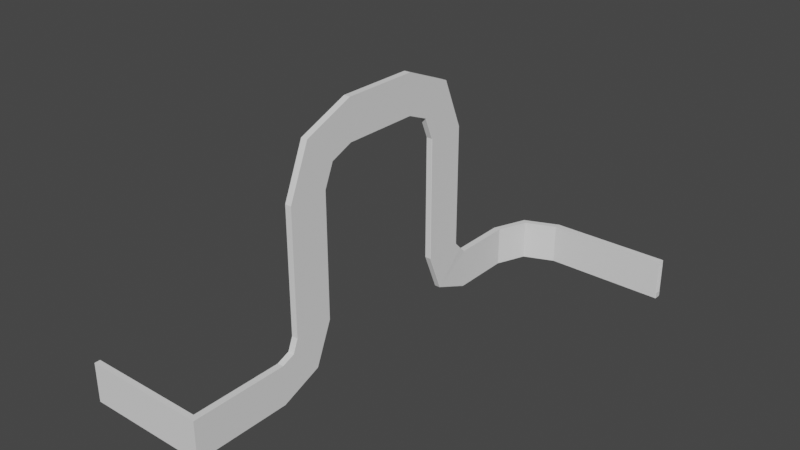 # Source: untitled.blend  (saved by Blender 2.93.20; exported with 4.5.12 LTS)
import bpy
from mathutils import Matrix  # noqa: F401  (used for matrix-valued properties, if any)

bpy.ops.wm.read_factory_settings(use_empty=True)
scene = bpy.context.scene
scene.name = 'Scene'

# ---- collections
col_collection = bpy.data.collections.new('Collection'); scene.collection.children.link(col_collection)

# ---- world
world_world = bpy.data.worlds.new('World'); scene.world = world_world
world_world.use_nodes = True; world_world.node_tree.nodes.clear()
_N = world_world.node_tree.nodes; _L = world_world.node_tree.links
n0 = _N.new('ShaderNodeOutputWorld'); n0.name = 'World Output'; n0.location = (300, 300)
n1 = _N.new('ShaderNodeBackground'); n1.name = 'Background'; n1.location = (10, 300)
n1.inputs[0].default_value = (0.05088, 0.05088, 0.05088, 1.0)
_L.new(n1.outputs[0], n0.inputs[0])
n0.is_active_output = True
world_world.color = (0.05088, 0.05088, 0.05088)
world_world.use_sun_shadow = False
world_world.sun_shadow_jitter_overblur = 0.0

# ---- meshes
me_cube_005 = bpy.data.meshes.new('Cube.005')
me_cube_005.from_pydata([(-41.68, 1.11, 13.0), (-41.67, -1.112, 13.0), (-0.1, 1.275, -0.9), (-0.1, 1.175, -1.0), (3.665e-06, 1.175, -0.9), (-0.1, 1.275, 13.0), (3.665e-06, 1.175, 1.0), (-0.1, -1.175, -1.0), (-0.1, -1.275, -0.9), (1.496e-07, -1.175, -0.9), (1.496e-07, -1.175, 1.0), (-0.1, -1.275, 13.0), (-41.68, 1.01, -1.0), (-41.68, 1.11, -0.9), (-41.67, -1.112, -0.9), (-41.67, -1.012, -1.0), (-53.53, -3.855, 13.0), (-51.95, -5.42, 13.0), (-53.46, -3.925, -1.0), (-53.53, -3.855, -0.9), (-51.95, -5.42, -0.9), (-52.02, -5.349, -1.0), (-58.4, -15.75, 13.0), (-56.18, -15.74, 13.0), (-58.3, -15.75, -1.0), (-58.4, -15.75, -0.9), (-56.18, -15.74, -0.9), (-56.28, -15.74, -1.0), (-58.4, -36.94, 13.0), (-56.18, -36.94, 13.0), (-58.3, -36.94, -1.0), (-58.4, -36.94, -0.9), (-56.18, -36.94, -0.9), (-56.28, -36.94, -1.0), (-58.27, -39.55, 15.53), (-56.05, -39.54, 15.52), (-58.17, -50.37, 4.566), (-58.27, -50.3, 4.637), (-56.05, -50.29, 4.631), (-56.15, -50.37, 4.56), (-58.26, -41.93, 18.0), (-56.03, -41.93, 17.99), (-58.16, -55.93, 18.0), (-58.26, -55.83, 18.0), (-56.03, -55.83, 17.99), (-56.13, -55.93, 17.99), (-58.26, -41.93, 61.06), (-56.03, -41.93, 61.05), (-58.16, -55.93, 61.06), (-58.26, -55.83, 61.06), (-56.03, -55.83, 61.05), (-56.13, -55.93, 61.05), (-58.26, -49.25, 78.72), (-56.03, -49.24, 78.71), (-58.16, -59.15, 68.82), (-58.26, -59.08, 68.89), (-56.03, -59.07, 68.88), (-56.13, -59.14, 68.81), (-58.26, -66.91, 86.03), (-56.04, -66.91, 86.03), (-58.16, -66.91, 72.03), (-58.26, -66.91, 72.13), (-56.04, -66.91, 72.13), (-56.14, -66.91, 72.03), (-58.26, -93.69, 86.03), (-56.04, -93.69, 86.03), (-58.16, -93.69, 72.03), (-58.26, -93.69, 72.13), (-56.04, -93.69, 72.13), (-56.14, -93.69, 72.03), (-58.26, -111.4, 78.71), (-56.03, -111.3, 78.72), (-58.16, -101.5, 68.81), (-58.26, -101.5, 68.88), (-56.03, -101.5, 68.89), (-56.13, -101.5, 68.82), (-58.26, -118.7, 61.05), (-56.03, -118.7, 61.06), (-58.16, -104.7, 61.05), (-58.26, -104.8, 61.05), (-56.03, -104.8, 61.06), (-56.13, -104.7, 61.06), (-58.26, -118.7, 17.8), (-56.03, -118.7, 17.81), (-58.16, -104.7, 17.8), (-58.26, -104.8, 17.8), (-56.03, -104.8, 17.81), (-56.13, -104.7, 17.81), (-58.26, -120.5, 13.29), (-56.03, -120.5, 13.3), (-58.16, -110.6, 3.395), (-58.26, -110.7, 3.465), (-56.03, -110.7, 3.472), (-56.13, -110.6, 3.401), (-58.26, -125.1, 11.43), (-56.04, -125.0, 11.43), (-58.16, -125.1, -2.571), (-58.26, -125.1, -2.471), (-56.04, -125.0, -2.471), (-56.14, -125.0, -2.571), (-58.26, -157.3, 11.43), (-56.04, -157.3, 11.43), (-58.26, -157.3, -2.471), (-56.04, -157.3, -2.471), (-56.14, -157.3, -2.571), (-58.26, -159.3, 11.43), (-56.04, -159.3, 11.43), (-56.04, -159.3, -2.471), (-99.86, -157.3, 11.43), (-58.16, -159.3, -2.471), (-58.16, -159.2, -2.571), (-56.14, -159.2, -2.571), (-56.04, -159.3, -2.471), (-99.86, -157.3, -2.471), (-99.86, -159.3, 11.43), (-99.86, -159.3, -2.471), (-99.86, -159.2, -2.571), (-58.26, -157.3, -2.471), (-58.16, -157.4, -2.571), (-58.16, -157.3, -2.571), (-99.86, -157.4, -2.571)], [], [(12, 15, 7, 3), (4, 9, 10, 6), (14, 1, 11, 8), (2, 3, 4), (7, 8, 9), (5, 2, 4, 6), (9, 4, 3, 7), (10, 9, 8, 11), (12, 3, 2, 13), (7, 15, 14, 8), (0, 13, 2, 5), (14, 15, 21, 20), (12, 13, 19, 18), (15, 12, 18, 21), (13, 0, 16, 19), (1, 14, 20, 17), (21, 18, 24, 27), (20, 21, 27, 26), (17, 20, 26, 23), (19, 16, 22, 25), (18, 19, 25, 24), (27, 24, 30, 33), (26, 27, 33, 32), (23, 26, 32, 29), (25, 22, 28, 31), (24, 25, 31, 30), (29, 32, 38, 35), (31, 28, 34, 37), (30, 31, 37, 36), (33, 30, 36, 39), (32, 33, 39, 38), (35, 34, 28, 29), (29, 28, 22, 23), (23, 22, 16, 17), (0, 1, 17, 16), (5, 11, 1, 0), (35, 38, 44, 41), (37, 34, 40, 43), (34, 35, 41, 40), (36, 37, 43, 42), (39, 36, 42, 45), (38, 39, 45, 44), (41, 44, 50, 47), (43, 40, 46, 49), (42, 43, 49, 48), (40, 41, 47, 46), (45, 42, 48, 51), (44, 45, 51, 50), (51, 48, 54, 57), (50, 51, 57, 56), (47, 50, 56, 53), (49, 46, 52, 55), (48, 49, 55, 54), (46, 47, 53, 52), (55, 52, 58, 61), (54, 55, 61, 60), (52, 53, 59, 58), (57, 54, 60, 63), (56, 57, 63, 62), (53, 56, 62, 59), (62, 63, 69, 68), (59, 62, 68, 65), (61, 58, 64, 67), (60, 61, 67, 66), (58, 59, 65, 64), (63, 60, 66, 69), (65, 68, 74, 71), (67, 64, 70, 73), (66, 67, 73, 72), (64, 65, 71, 70), (69, 66, 72, 75), (68, 69, 75, 74), (70, 71, 77, 76), (75, 72, 78, 81), (74, 75, 81, 80), (71, 74, 80, 77), (73, 70, 76, 79), (72, 73, 79, 78), (77, 80, 86, 83), (79, 76, 82, 85), (78, 79, 85, 84), (76, 77, 83, 82), (81, 78, 84, 87), (80, 81, 87, 86), (82, 83, 89, 88), (87, 84, 90, 93), (86, 87, 93, 92), (83, 86, 92, 89), (85, 82, 88, 91), (84, 85, 91, 90), (89, 92, 98, 95), (91, 88, 94, 97), (90, 91, 97, 96), (88, 89, 95, 94), (93, 90, 96, 99), (92, 93, 99, 98), (96, 97, 102, 117, 119), (98, 99, 104, 103), (95, 98, 103, 101), (97, 94, 100, 102), (104, 119, 118, 110, 111), (94, 95, 101, 100), (100, 101, 106, 105), (103, 104, 111, 112, 107), (102, 100, 108, 113), (101, 103, 107, 106), (110, 118, 120, 116), (109, 112, 111, 110), (112, 109, 105, 106, 107), (99, 96, 119, 104), (109, 110, 116, 115), (105, 109, 115, 114), (100, 105, 114, 108), (117, 118, 119), (120, 118, 117, 113), (117, 102, 113)])
_uv = me_cube_005.uv_layers.new(name='UVMap')
_uv.uv.foreach_set('vector', [0.1362, 0.5, 0.3638, 0.5, 0.3652, 0.5, 0.1348, 0.5, 0.1682, 0.5, 0.3818, 0.5, 0.6348, 0.5, 0.8652, 0.5, 0.3875, 0.5, 0.625, 0.5, 0.625, 0.5, 0.3875, 0.5, 0.125, 0.5, 0.125, 0.5, 0.1348, 0.5, 0.3652, 0.5, 0.3875, 0.5, 0.3818, 0.5, 0.875, 0.5, 0.1625, 0.5, 0.1682, 0.5, 0.8652, 0.5, 0.3818, 0.5, 0.1682, 0.5, 0.1348, 0.5, 0.3652, 0.5, 0.6348, 0.5, 0.3818, 0.5, 0.3875, 0.5, 0.625, 0.5, 0.1362, 0.5, 0.1348, 0.5, 0.125, 0.5, 0.125, 0.5, 0.3652, 0.5, 0.3638, 0.5, 0.3875, 0.5, 0.3875, 0.5, 0.625, 0.25, 0.3875, 0.25, 0.3875, 0.25, 0.625, 0.25, 0.3875, 0.5, 0.3638, 0.5, 0.3638, 0.5, 0.3875, 0.5, 0.1362, 0.5, 0.125, 0.5, 0.125, 0.5, 0.1362, 0.5, 0.3638, 0.5, 0.1362, 0.5, 0.1362, 0.5, 0.3638, 0.5, 0.3875, 0.25, 0.625, 0.25, 0.625, 0.25, 0.3875, 0.25, 0.625, 0.5, 0.3875, 0.5, 0.3875, 0.5, 0.625, 0.5, 0.3638, 0.5, 0.1362, 0.5, 0.1362, 0.5, 0.3638, 0.5, 0.3875, 0.5, 0.3638, 0.5, 0.3638, 0.5, 0.3875, 0.5, 0.625, 0.5, 0.3875, 0.5, 0.3875, 0.5, 0.625, 0.5, 0.3875, 0.25, 0.625, 0.25, 0.625, 0.25, 0.3875, 0.25, 0.1362, 0.5, 0.125, 0.5, 0.125, 0.5, 0.1362, 0.5, 0.3638, 0.5, 0.1362, 0.5, 0.1362, 0.5, 0.3638, 0.5, 0.3875, 0.5, 0.3638, 0.5, 0.3638, 0.5, 0.3875, 0.5, 0.625, 0.5, 0.3875, 0.5, 0.3875, 0.5, 0.625, 0.5, 0.3875, 0.25, 0.625, 0.25, 0.625, 0.25, 0.3875, 0.25, 0.1362, 0.5, 0.125, 0.5, 0.125, 0.5, 0.1362, 0.5, 0.625, 0.5, 0.3875, 0.5, 0.3875, 0.5, 0.625, 0.5, 0.3875, 0.25, 0.625, 0.25, 0.625, 0.25, 0.3875, 0.25, 0.1362, 0.5, 0.125, 0.5, 0.125, 0.5, 0.1362, 0.5, 0.3638, 0.5, 0.1362, 0.5, 0.1362, 0.5, 0.3638, 0.5, 0.3875, 0.5, 0.3638, 0.5, 0.3638, 0.5, 0.3875, 0.5, 0.625, 0.5, 0.625, 0.25, 0.625, 0.25, 0.625, 0.5, 0.625, 0.5, 0.625, 0.25, 0.625, 0.25, 0.625, 0.5, 0.625, 0.5, 0.625, 0.25, 0.625, 0.25, 0.625, 0.5, 0.625, 0.25, 0.625, 0.5, 0.625, 0.5, 0.625, 0.25, 0.625, 0.25, 0.625, 0.5, 0.625, 0.5, 0.625, 0.25, 0.625, 0.5, 0.3875, 0.5, 0.3875, 0.5, 0.625, 0.5, 0.3875, 0.25, 0.625, 0.25, 0.625, 0.25, 0.3875, 0.25, 0.625, 0.25, 0.625, 0.5, 0.625, 0.5, 0.625, 0.25, 0.1362, 0.5, 0.125, 0.5, 0.125, 0.5, 0.1362, 0.5, 0.3638, 0.5, 0.1362, 0.5, 0.1362, 0.5, 0.3638, 0.5, 0.3875, 0.5, 0.3638, 0.5, 0.3638, 0.5, 0.3875, 0.5, 0.625, 0.5, 0.3875, 0.5, 0.3875, 0.5, 0.625, 0.5, 0.3875, 0.25, 0.625, 0.25, 0.625, 0.25, 0.3875, 0.25, 0.1362, 0.5, 0.125, 0.5, 0.125, 0.5, 0.1362, 0.5, 0.625, 0.25, 0.625, 0.5, 0.625, 0.5, 0.625, 0.25, 0.3638, 0.5, 0.1362, 0.5, 0.1362, 0.5, 0.3638, 0.5, 0.3875, 0.5, 0.3638, 0.5, 0.3638, 0.5, 0.3875, 0.5, 0.3638, 0.5, 0.1362, 0.5, 0.1362, 0.5, 0.3638, 0.5, 0.3875, 0.5, 0.3638, 0.5, 0.3638, 0.5, 0.3875, 0.5, 0.625, 0.5, 0.3875, 0.5, 0.3875, 0.5, 0.625, 0.5, 0.3875, 0.25, 0.625, 0.25, 0.625, 0.25, 0.3875, 0.25, 0.1362, 0.5, 0.125, 0.5, 0.125, 0.5, 0.1362, 0.5, 0.625, 0.25, 0.625, 0.5, 0.625, 0.5, 0.625, 0.25, 0.3875, 0.25, 0.625, 0.25, 0.625, 0.25, 0.3875, 0.25, 0.1362, 0.5, 0.125, 0.5, 0.125, 0.5, 0.1362, 0.5, 0.625, 0.25, 0.625, 0.5, 0.625, 0.5, 0.625, 0.25, 0.3638, 0.5, 0.1362, 0.5, 0.1362, 0.5, 0.3638, 0.5, 0.3875, 0.5, 0.3638, 0.5, 0.3638, 0.5, 0.3875, 0.5, 0.625, 0.5, 0.3875, 0.5, 0.3875, 0.5, 0.625, 0.5, 0.3875, 0.5, 0.3638, 0.5, 0.3638, 0.5, 0.3875, 0.5, 0.625, 0.5, 0.3875, 0.5, 0.3875, 0.5, 0.625, 0.5, 0.3875, 0.25, 0.625, 0.25, 0.625, 0.25, 0.3875, 0.25, 0.1362, 0.5, 0.125, 0.5, 0.125, 0.5, 0.1362, 0.5, 0.625, 0.25, 0.625, 0.5, 0.625, 0.5, 0.625, 0.25, 0.3638, 0.5, 0.1362, 0.5, 0.1362, 0.5, 0.3638, 0.5, 0.625, 0.5, 0.3875, 0.5, 0.3875, 0.5, 0.625, 0.5, 0.3875, 0.25, 0.625, 0.25, 0.625, 0.25, 0.3875, 0.25, 0.1362, 0.5, 0.125, 0.5, 0.125, 0.5, 0.1362, 0.5, 0.625, 0.25, 0.625, 0.5, 0.625, 0.5, 0.625, 0.25, 0.3638, 0.5, 0.1362, 0.5, 0.1362, 0.5, 0.3638, 0.5, 0.3875, 0.5, 0.3638, 0.5, 0.3638, 0.5, 0.3875, 0.5, 0.625, 0.25, 0.625, 0.5, 0.625, 0.5, 0.625, 0.25, 0.3638, 0.5, 0.1362, 0.5, 0.1362, 0.5, 0.3638, 0.5, 0.3875, 0.5, 0.3638, 0.5, 0.3638, 0.5, 0.3875, 0.5, 0.625, 0.5, 0.3875, 0.5, 0.3875, 0.5, 0.625, 0.5, 0.3875, 0.25, 0.625, 0.25, 0.625, 0.25, 0.3875, 0.25, 0.1362, 0.5, 0.125, 0.5, 0.125, 0.5, 0.1362, 0.5, 0.625, 0.5, 0.3875, 0.5, 0.3875, 0.5, 0.625, 0.5, 0.3875, 0.25, 0.625, 0.25, 0.625, 0.25, 0.3875, 0.25, 0.1362, 0.5, 0.125, 0.5, 0.125, 0.5, 0.1362, 0.5, 0.625, 0.25, 0.625, 0.5, 0.625, 0.5, 0.625, 0.25, 0.3638, 0.5, 0.1362, 0.5, 0.1362, 0.5, 0.3638, 0.5, 0.3875, 0.5, 0.3638, 0.5, 0.3638, 0.5, 0.3875, 0.5, 0.625, 0.25, 0.625, 0.5, 0.625, 0.5, 0.625, 0.25, 0.3638, 0.5, 0.1362, 0.5, 0.1362, 0.5, 0.3638, 0.5, 0.3875, 0.5, 0.3638, 0.5, 0.3638, 0.5, 0.3875, 0.5, 0.625, 0.5, 0.3875, 0.5, 0.3875, 0.5, 0.625, 0.5, 0.3875, 0.25, 0.625, 0.25, 0.625, 0.25, 0.3875, 0.25, 0.1362, 0.5, 0.125, 0.5, 0.125, 0.5, 0.1362, 0.5, 0.625, 0.5, 0.3875, 0.5, 0.3875, 0.5, 0.625, 0.5, 0.3875, 0.25, 0.625, 0.25, 0.625, 0.25, 0.3875, 0.25, 0.1362, 0.5, 0.125, 0.5, 0.125, 0.5, 0.1362, 0.5, 0.625, 0.25, 0.625, 0.5, 0.625, 0.5, 0.625, 0.25, 0.3638, 0.5, 0.1362, 0.5, 0.1362, 0.5, 0.3638, 0.5, 0.3875, 0.5, 0.3638, 0.5, 0.3638, 0.5, 0.3875, 0.5, 0.1362, 0.5, 0.125, 0.5, 0.125, 0.5, 0.125, 0.5, 0.1362, 0.5, 0.3875, 0.5, 0.3638, 0.5, 0.3638, 0.5, 0.3875, 0.5, 0.625, 0.5, 0.3875, 0.5, 0.3875, 0.5, 0.625, 0.5, 0.3875, 0.25, 0.625, 0.25, 0.625, 0.25, 0.3875, 0.25, 0.3638, 0.5, 0.1475, 0.5, 0.1362, 0.5, 0.1362, 0.5, 0.3638, 0.5, 0.625, 0.25, 0.625, 0.5, 0.625, 0.5, 0.625, 0.25, 0.625, 0.25, 0.625, 0.5, 0.625, 0.5, 0.625, 0.25, 0.3875, 0.5, 0.3638, 0.5, 0.3638, 0.5, 0.3875, 0.5, 0.3875, 0.5, 0.3875, 0.25, 0.625, 0.25, 0.625, 0.25, 0.3875, 0.25, 0.625, 0.5, 0.3875, 0.5, 0.3875, 0.5, 0.625, 0.5, 0.1362, 0.5, 0.1362, 0.5, 0.1362, 0.5, 0.1362, 0.5, 0.1397, 0.4982, 0.3875, 0.5, 0.3638, 0.5, 0.1362, 0.5, 0.3875, 0.5, 0.1397, 0.4982, 0.625, 0.25, 0.625, 0.5, 0.3875, 0.5, 0.3638, 0.5, 0.1362, 0.5, 0.1475, 0.5, 0.3638, 0.5, 0.1397, 0.4982, 0.1362, 0.5, 0.1362, 0.5, 0.1397, 0.4982, 0.625, 0.25, 0.1397, 0.4982, 0.1397, 0.4982, 0.625, 0.25, 0.625, 0.25, 0.625, 0.25, 0.625, 0.25, 0.625, 0.25, 0.125, 0.5, 0.1362, 0.5, 0.1362, 0.5, 0.1362, 0.5, 0.1362, 0.5, 0.125, 0.5, 0.125, 0.5, 0.125, 0.5, 0.125, 0.5, 0.125, 0.5])
me_cube_005.use_remesh_fix_poles = True
me_cube_005.use_remesh_preserve_attributes = False
me_cube_005.update()

# ---- objects
ob_cube_004 = bpy.data.objects.new('Cube.004', me_cube_005)

# ---- transforms, parenting, visibility, modifiers, constraints
ob_cube_004.location = (54.19, 27.1, 0.0)

# ---- collection membership
col_collection.objects.link(ob_cube_004)

# ---- scene / render settings (as saved in the file)
scene.frame_start = 1; scene.frame_end = 250; scene.frame_set(1)
scene.render.engine = 'BLENDER_EEVEE_NEXT'
scene.cycles.use_denoising = False
scene.cycles.samples = 128
scene.cycles.sampling_pattern = 'TABULATED_SOBOL'
scene.cycles.use_adaptive_sampling = False
scene.cycles.use_light_tree = False
scene.view_settings.view_transform = 'Filmic'
bpy.context.view_layer.update()

# ---- added for rendering (the .blend has no active camera and no usable light): camera, sun
cam_auto = bpy.data.cameras.new('AutoCamera')
cam_auto.lens = 50.0
cam_auto.sensor_width = 36.0
cam_auto.clip_end = 3390.92
ob_auto_camera = bpy.data.objects.new('AutoCamera', cam_auto)
scene.collection.objects.link(ob_auto_camera)
ob_auto_camera.location = (197.477, -283.773, 196.303)
ob_auto_camera.rotation_euler = (1.09748, -7.21219e-08, 0.694738)
scene.camera = ob_auto_camera
light_auto_sun = bpy.data.lights.new('AutoSun', 'SUN')
light_auto_sun.energy = 3.0
light_auto_sun.angle = 0.0523599
ob_auto_sun = bpy.data.objects.new('AutoSun', light_auto_sun)
scene.collection.objects.link(ob_auto_sun)
ob_auto_sun.rotation_euler = (0.872665, 0.174533, 0.523599)
bpy.context.view_layer.update()
